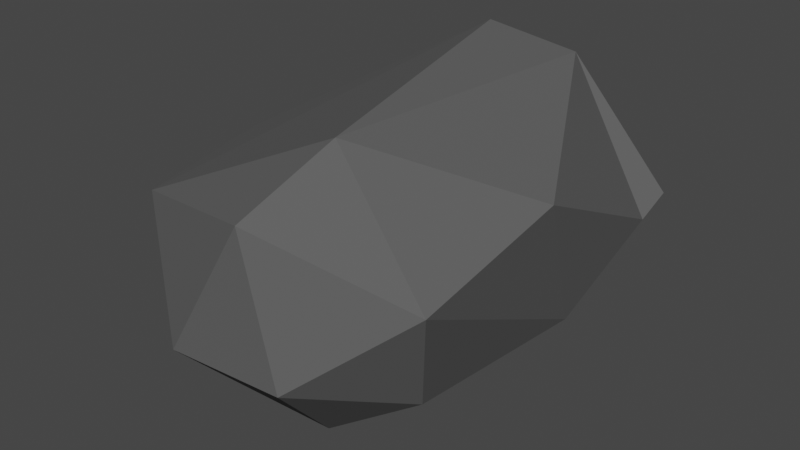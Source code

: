 # Source: kamen.blend  (saved by Blender 2.90.8; exported with 4.5.12 LTS)
import bpy
from mathutils import Matrix  # noqa: F401  (used for matrix-valued properties, if any)

bpy.ops.wm.read_factory_settings(use_empty=True)
scene = bpy.context.scene
scene.name = 'Scene'

# ---- collections
col_collection = bpy.data.collections.new('Collection'); scene.collection.children.link(col_collection)

# ---- materials (node trees are filled in below, after node groups)
mat_material = bpy.data.materials.new('Material')
mat_material.alpha_threshold = 0.0
mat_material.use_transparent_shadow = False
mat_material.line_color = (0.0, 0.0, 0.0, 1.0)

# ---- material node trees
mat_material.use_nodes = True; mat_material.node_tree.nodes.clear()
_N = mat_material.node_tree.nodes; _L = mat_material.node_tree.links
n0 = _N.new('ShaderNodeOutputMaterial'); n0.name = 'Material Output'; n0.location = (300, 300)
n1 = _N.new('ShaderNodeBsdfPrincipled'); n1.name = 'Principled BSDF'; n1.location = (10, 300)
n1.distribution = 'GGX'
n1.subsurface_method = 'BURLEY'
n1.inputs[0].default_value = (0.1055, 0.1055, 0.1055, 1.0)
n1.inputs[2].default_value = 0.4
n1.inputs[3].default_value = 1.45
n1.inputs[13].default_value = 0.0
n1.inputs[27].default_value = (0.0, 0.0, 0.0, 1.0)
n1.inputs[28].default_value = 1.0
_L.new(n1.outputs[0], n0.inputs[0])
n0.is_active_output = True

# ---- world
world_world = bpy.data.worlds.new('World'); scene.world = world_world
world_world.use_nodes = True; world_world.node_tree.nodes.clear()
_N = world_world.node_tree.nodes; _L = world_world.node_tree.links
n0 = _N.new('ShaderNodeOutputWorld'); n0.name = 'World Output'; n0.location = (300, 300)
n1 = _N.new('ShaderNodeBackground'); n1.name = 'Background'; n1.location = (10, 300)
n1.inputs[0].default_value = (0.05088, 0.05088, 0.05088, 1.0)
_L.new(n1.outputs[0], n0.inputs[0])
n0.is_active_output = True
world_world.color = (0.05088, 0.05088, 0.05088)
world_world.use_sun_shadow = False
world_world.sun_shadow_jitter_overblur = 0.0

# ---- meshes
me_cube = bpy.data.meshes.new('Cube')
me_cube.from_pydata([(0.6259, -0.0002142, 0.1354), (-0.5791, 0.8843, -0.1484), (-0.6547, -0.1091, 0.1123), (0.5803, 0.8933, -0.1606), (0.1464, -0.5791, -0.6497), (-0.5608, 0.5457, -0.3474), (0.6032, -0.6289, -0.006312), (0.5429, 0.2752, -0.46), (0.5673, 0.7636, -0.2316), (-0.4964, -0.3995, -0.5075), (0.1553, 0.4071, -0.7357), (-0.2383, -0.9045, -0.3249), (-0.3942, -0.0589, -0.6715), (0.4711, -0.4741, -0.4561), (-0.01103, 0.8065, -0.6764), (0.04784, -0.8462, 0.2041), (0.2283, -0.8829, -0.3145), (-0.5747, -0.6704, 0.07025), (0.1927, 0.8016, 0.3558), (-0.1328, 0.6887, 0.4479), (0.09814, -0.4551, 0.3759)], [], [(9, 5, 12), (4, 7, 13), (10, 14, 7), (10, 7, 4), (6, 0, 20), (9, 2, 5), (0, 18, 20), (19, 1, 2), (13, 7, 6), (0, 6, 7), (1, 14, 5), (5, 2, 1), (13, 16, 4), (6, 16, 13), (4, 16, 11), (11, 17, 9), (7, 8, 0), (8, 7, 14), (8, 14, 3), (5, 14, 12), (10, 4, 12), (18, 0, 8), (3, 18, 8), (6, 15, 16), (17, 2, 9), (12, 4, 11), (11, 9, 12), (12, 14, 10), (1, 19, 18), (15, 11, 16), (6, 20, 15), (19, 17, 20), (15, 17, 11), (20, 18, 19), (1, 3, 14), (1, 18, 3), (17, 15, 20), (2, 17, 19)])
_uv = me_cube.uv_layers.new(name='UVMap')
_uv.uv.foreach_set('vector', [0.0, 0.0, 0.0, 0.0, 0.0, 0.0, 0.0, 0.0, 0.0, 0.0, 0.0, 0.0, 0.0, 0.0, 0.0, 0.0, 0.0, 0.0, 0.0, 0.0, 0.0, 0.0, 0.0, 0.0, 0.0, 0.0, 0.0, 0.0, 0.0, 0.0, 0.0, 0.0, 0.0, 0.0, 0.0, 0.0, 0.0, 0.0, 0.0, 0.0, 0.0, 0.0, 0.0, 0.0, 0.0, 0.0, 0.0, 0.0, 0.0, 0.0, 0.0, 0.0, 0.0, 0.0, 0.0, 0.0, 0.0, 0.0, 0.0, 0.0, 0.0, 0.0, 0.0, 0.0, 0.0, 0.0, 0.0, 0.0, 0.0, 0.0, 0.0, 0.0, 0.0, 0.0, 0.0, 0.0, 0.0, 0.0, 0.0, 0.0, 0.0, 0.0, 0.0, 0.0, 0.0, 0.0, 0.0, 0.0, 0.0, 0.0, 0.0, 0.0, 0.0, 0.0, 0.0, 0.0, 0.0, 0.0, 0.0, 0.0, 0.0, 0.0, 0.0, 0.0, 0.0, 0.0, 0.0, 0.0, 0.0, 0.0, 0.0, 0.0, 0.0, 0.0, 0.0, 0.0, 0.0, 0.0, 0.0, 0.0, 0.0, 0.0, 0.0, 0.0, 0.0, 0.0, 0.0, 0.0, 0.0, 0.0, 0.0, 0.0, 0.0, 0.0, 0.0, 0.0, 0.0, 0.0, 0.0, 0.0, 0.0, 0.0, 0.0, 0.0, 0.0, 0.0, 0.0, 0.0, 0.0, 0.0, 0.0, 0.0, 0.0, 0.0, 0.0, 0.0, 0.0, 0.0, 0.0, 0.0, 0.0, 0.0, 0.0, 0.0, 0.0, 0.0, 0.0, 0.0, 0.0, 0.0, 0.0, 0.0, 0.0, 0.0, 0.0, 0.0, 0.0, 0.0, 0.0, 0.0, 0.0, 0.0, 0.0, 0.0, 0.0, 0.0, 0.0, 0.0, 0.0, 0.0, 0.0, 0.0, 0.0, 0.0, 0.0, 0.0, 0.0, 0.0, 0.0, 0.0, 0.0, 0.0, 0.0, 0.0, 0.0, 0.0, 0.0, 0.0, 0.0, 0.0, 0.0, 0.0, 0.0, 0.0, 0.0, 0.0, 0.0, 0.0, 0.0, 0.0, 0.0, 0.0, 0.0, 0.0, 0.0, 0.0, 0.0, 0.0])
me_cube.materials.append(mat_material)
me_cube.use_remesh_preserve_volume = False
me_cube.use_remesh_preserve_attributes = False
me_cube.use_mirror_vertex_groups = False
me_cube.update()

# ---- objects
ob_cube = bpy.data.objects.new('Cube', me_cube)

# ---- transforms, parenting, visibility, modifiers, constraints
ob_cube.location = (0.0, 0.0, 0.0)
ob_cube.lock_rotations_4d = False
ob_cube.empty_display_type = 'ARROWS'
ob_cube.lineart.crease_threshold = 0.0

# ---- collection membership
col_collection.objects.link(ob_cube)

# ---- scene / render settings (as saved in the file)
scene.frame_start = 1; scene.frame_end = 250; scene.frame_set(1)
scene.render.engine = 'BLENDER_EEVEE_NEXT'
scene.cycles.use_denoising = False
scene.cycles.samples = 128
scene.cycles.sampling_pattern = 'TABULATED_SOBOL'
scene.cycles.use_adaptive_sampling = False
scene.cycles.use_light_tree = False
scene.view_settings.view_transform = 'Filmic'
bpy.context.view_layer.update()

# ---- added for rendering (the .blend has no active camera and no usable light): camera, sun
cam_auto = bpy.data.cameras.new('AutoCamera')
cam_auto.lens = 50.0
cam_auto.sensor_width = 36.0
cam_auto.clip_end = 1000.0
ob_auto_camera = bpy.data.objects.new('AutoCamera', cam_auto)
scene.collection.objects.link(ob_auto_camera)
ob_auto_camera.location = (2.30292, -2.78634, 1.70993)
ob_auto_camera.rotation_euler = (1.09748, -7.21219e-08, 0.694738)
scene.camera = ob_auto_camera
light_auto_sun = bpy.data.lights.new('AutoSun', 'SUN')
light_auto_sun.energy = 3.0
light_auto_sun.angle = 0.0523599
ob_auto_sun = bpy.data.objects.new('AutoSun', light_auto_sun)
scene.collection.objects.link(ob_auto_sun)
ob_auto_sun.rotation_euler = (0.872665, 0.174533, 0.523599)
bpy.context.view_layer.update()
